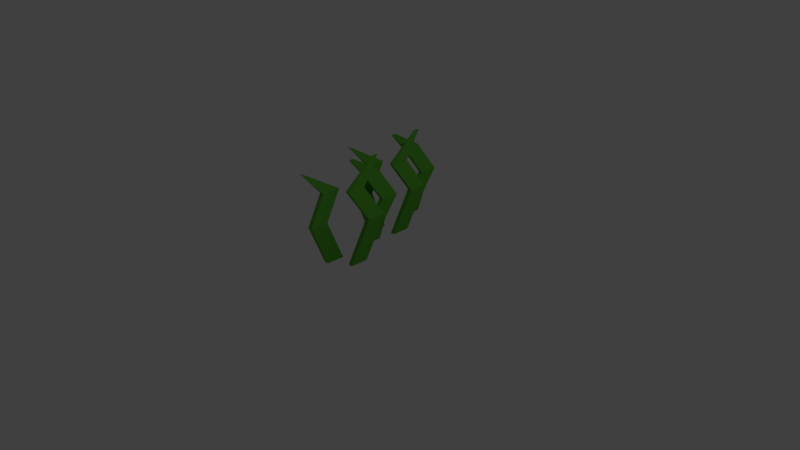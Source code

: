 # Source: SL-Wiese.blend  (saved by Blender 2.76.0; exported with 4.5.12 LTS)
import bpy
from mathutils import Matrix  # noqa: F401  (used for matrix-valued properties, if any)

bpy.ops.wm.read_factory_settings(use_empty=True)
scene = bpy.context.scene
scene.name = 'Scene'

# ---- collections
col_collection_1 = bpy.data.collections.new('Collection 1'); scene.collection.children.link(col_collection_1)

# ---- materials (node trees are filled in below, after node groups)
mat_wiese = bpy.data.materials.new('Wiese')
mat_wiese.alpha_threshold = 0.0
mat_wiese.use_transparent_shadow = False
mat_wiese.diffuse_color = (0.1016, 0.42, 0.03825, 1.0)
mat_wiese.roughness = 0.5
mat_wiese.line_color = (0.0, 0.0, 0.0, 1.0)

# ---- material node trees

# ---- world
world_world = bpy.data.worlds.new('World'); scene.world = world_world
world_world.color = (0.05088, 0.05088, 0.05088)
world_world.use_sun_shadow = False
world_world.sun_shadow_jitter_overblur = 0.0
world_world.cycles.sampling_method = 'MANUAL'
world_world.cycles.sample_map_resolution = 256

# ---- cameras
cam_camera = bpy.data.cameras.new('Camera')
cam_camera.clip_end = 100.0
cam_camera.lens = 35.0
cam_camera.sensor_width = 32.0
cam_camera.sensor_height = 18.0
cam_camera.ortho_scale = 7.314
cam_camera.dof.focus_distance = 0.0
cam_camera.dof.aperture_fstop = 128.0

# ---- lights
light_lamp = bpy.data.lights.new('Lamp', 'POINT')
light_lamp.transmission_factor = 0.0
light_lamp.cutoff_distance = 30.0
light_lamp.energy = 100.0
light_lamp.shadow_buffer_clip_start = 1.001
light_lamp.shadow_soft_size = 0.1
light_lamp.shadow_maximum_resolution = 0.006
light_lamp.use_absolute_resolution = True
light_lamp.cycles.use_multiple_importance_sampling = False

# ---- meshes
me_cube = bpy.data.meshes.new('Cube')
me_cube.from_pydata([(1.0, -1.182, -1.844), (1.0, -3.182, -1.844), (-1.0, -3.182, -1.844), (-1.0, -1.182, -1.844), (1.0, -1.182, 0.1558), (1.0, -3.182, 0.1558), (-1.0, -3.182, 0.1558), (-1.0, -1.182, 0.1558), (5.04, 0.491, -0.6016), (5.04, -1.509, -0.6016), (3.04, -1.509, -0.6016), (3.04, 0.491, -0.6016), (-0.5643, 0.9598, 0.8512), (-0.5643, 0.3948, 0.8512), (-1.129, 0.9598, 0.8512), (-1.129, 0.3948, 0.8512), (-9.559, 2.949, -1.84), (-9.559, 0.9491, -1.84), (-11.56, 0.9491, -1.84), (-11.56, 2.949, -1.84), (-9.559, 2.949, 0.1596), (-9.559, 0.9491, 0.1596), (-11.56, 0.9491, 0.1596), (-11.56, 2.949, 0.1596), (-5.518, 4.622, -0.5978), (-5.518, 2.622, -0.5978), (-7.518, 2.622, -0.5978), (-7.518, 4.622, -0.5978), (-10.28, -0.1111, 0.6257), (-10.28, -0.6761, 0.6257), (-10.85, -0.1111, 0.6257), (-10.85, -0.6761, 0.6257), (-5.786, 2.983, -1.165), (-5.786, 0.9831, -1.165), (-7.786, 0.9831, -1.165), (-7.786, 2.983, -1.165), (-8.048, -2.484, -1.849), (-8.048, -4.484, -1.849), (-10.05, -4.484, -1.849), (-10.05, -2.484, -1.849), (-7.289, -2.74, 0.09623), (-7.289, -4.74, 0.09623), (-9.289, -4.74, 0.09623), (-9.289, -2.74, 0.09623), (-5.648, -4.724, -0.6429), (-5.648, -6.724, -0.6429), (-7.648, -6.724, -0.6429), (-7.648, -4.724, -0.6429), (-10.83, -6.593, 0.6971), (-10.83, -6.706, 0.6971), (-10.94, -6.593, 0.6971), (-10.94, -6.706, 0.6971), (-8.396, 6.752, -1.856), (-8.396, 4.752, -1.856), (-10.4, 4.752, -1.856), (-10.4, 6.752, -1.856), (-8.396, 6.752, 0.144), (-8.396, 4.752, 0.144), (-10.4, 4.752, 0.144), (-10.4, 6.752, 0.144), (-4.356, 8.425, -0.6134), (-4.356, 6.425, -0.6134), (-6.356, 6.425, -0.6134), (-6.356, 8.425, -0.6134), (-9.961, 8.894, 0.8394), (-9.961, 8.329, 0.8394), (-10.53, 8.894, 0.8394), (-10.53, 8.329, 0.8394), (-18.96, 10.88, -1.852), (-18.96, 8.883, -1.852), (-20.96, 8.883, -1.852), (-20.96, 10.88, -1.852), (-18.96, 10.88, 0.1478), (-18.96, 8.883, 0.1478), (-20.96, 8.883, 0.1478), (-20.96, 10.88, 0.1478), (-14.91, 12.56, -0.6096), (-14.91, 10.56, -0.6096), (-16.91, 10.56, -0.6096), (-16.91, 12.56, -0.6096), (-19.68, 7.823, 0.6139), (-19.68, 7.258, 0.6139), (-20.24, 7.823, 0.6139), (-20.24, 7.258, 0.6139), (-15.18, 10.92, -1.177), (-15.18, 8.917, -1.177), (-17.18, 8.917, -1.177), (-17.18, 10.92, -1.177), (-17.44, 5.45, -1.861), (-17.44, 3.45, -1.861), (-19.44, 3.45, -1.861), (-19.44, 5.45, -1.861), (-16.69, 5.194, 0.08444), (-16.69, 3.194, 0.08444), (-18.69, 3.194, 0.08444), (-18.69, 5.194, 0.08444), (-15.04, 3.21, -0.6547), (-15.04, 1.21, -0.6547), (-17.04, 1.21, -0.6547), (-17.04, 3.21, -0.6547), (-20.22, 1.341, 0.6853), (-20.22, 1.227, 0.6853), (-20.34, 1.341, 0.6853), (-20.34, 1.227, 0.6853)], [], [(0, 1, 2, 3), (4, 7, 14, 12), (8, 4, 5, 9), (9, 5, 6, 10), (10, 6, 7, 11), (8, 0, 3, 11), (4, 8, 11, 7), (2, 10, 11, 3), (1, 9, 10, 2), (0, 8, 9, 1), (12, 14, 15, 13), (6, 5, 13, 15), (5, 4, 12, 13), (7, 6, 15, 14), (16, 17, 18, 19), (20, 23, 30, 28), (24, 20, 21, 25), (25, 21, 22, 26), (26, 22, 23, 27), (32, 16, 19, 35), (20, 24, 27, 23), (34, 26, 27, 35), (33, 25, 26, 34), (32, 24, 25, 33), (28, 30, 31, 29), (22, 21, 29, 31), (21, 20, 28, 29), (23, 22, 31, 30), (16, 32, 33, 17), (17, 33, 34, 18), (18, 34, 35, 19), (24, 32, 35, 27), (36, 37, 38, 39), (40, 43, 50, 48), (44, 40, 41, 45), (45, 41, 42, 46), (46, 42, 43, 47), (44, 36, 39, 47), (40, 44, 47, 43), (38, 46, 47, 39), (37, 45, 46, 38), (36, 44, 45, 37), (48, 50, 51, 49), (42, 41, 49, 51), (41, 40, 48, 49), (43, 42, 51, 50), (52, 53, 54, 55), (56, 59, 66, 64), (60, 56, 57, 61), (61, 57, 58, 62), (62, 58, 59, 63), (60, 52, 55, 63), (56, 60, 63, 59), (54, 62, 63, 55), (53, 61, 62, 54), (52, 60, 61, 53), (64, 66, 67, 65), (58, 57, 65, 67), (57, 56, 64, 65), (59, 58, 67, 66), (68, 69, 70, 71), (72, 75, 82, 80), (76, 72, 73, 77), (77, 73, 74, 78), (78, 74, 75, 79), (84, 68, 71, 87), (72, 76, 79, 75), (86, 78, 79, 87), (85, 77, 78, 86), (84, 76, 77, 85), (80, 82, 83, 81), (74, 73, 81, 83), (73, 72, 80, 81), (75, 74, 83, 82), (68, 84, 85, 69), (69, 85, 86, 70), (70, 86, 87, 71), (76, 84, 87, 79), (88, 89, 90, 91), (92, 95, 102, 100), (96, 92, 93, 97), (97, 93, 94, 98), (98, 94, 95, 99), (96, 88, 91, 99), (92, 96, 99, 95), (90, 98, 99, 91), (89, 97, 98, 90), (88, 96, 97, 89), (100, 102, 103, 101), (94, 93, 101, 103), (93, 92, 100, 101), (95, 94, 103, 102)])
me_cube.materials.append(mat_wiese)
me_cube.use_remesh_preserve_volume = False
me_cube.use_remesh_preserve_attributes = False
me_cube.use_mirror_vertex_groups = False
me_cube.update()

# ---- objects
ob_wiese = bpy.data.objects.new('Wiese', me_cube)
ob_lamp = bpy.data.objects.new('Lamp', light_lamp)
ob_camera = bpy.data.objects.new('Camera', cam_camera)

# ---- transforms, parenting, visibility, modifiers, constraints
ob_wiese.location = (0.0, 0.0, 0.9135)
ob_wiese.scale = (0.0303, 0.1246, 0.504)
ob_wiese.lock_rotations_4d = False
ob_wiese.empty_display_type = 'ARROWS'
ob_wiese.lineart.crease_threshold = 0.0
ob_lamp.location = (4.076, 1.005, 5.904)
ob_lamp.rotation_euler = (0.6503, 0.05522, 1.866)
ob_lamp.lock_rotations_4d = False
ob_lamp.empty_display_type = 'ARROWS'
ob_lamp.color = (0.0, 0.0, 0.0, 0.0)
ob_lamp.lineart.crease_threshold = 0.0
ob_camera.location = (7.481, -6.508, 5.344)
ob_camera.rotation_euler = (1.109, 0.01082, 0.8149)
ob_camera.lock_rotations_4d = False
ob_camera.empty_display_type = 'ARROWS'
ob_camera.color = (0.0, 0.0, 0.0, 0.0)
ob_camera.display_type = 'WIRE'
ob_camera.lineart.crease_threshold = 0.0

# ---- collection membership
col_collection_1.objects.link(ob_wiese)
col_collection_1.objects.link(ob_lamp)
col_collection_1.objects.link(ob_camera)

# ---- scene / render settings (as saved in the file)
scene.camera = ob_camera
scene.frame_start = 1; scene.frame_end = 250; scene.frame_set(1)
scene.render.engine = 'BLENDER_EEVEE_NEXT'
scene.render.resolution_percentage = 50
scene.render.dither_intensity = 0.0
scene.cycles.use_denoising = False
scene.cycles.samples = 10
scene.cycles.sampling_pattern = 'TABULATED_SOBOL'
scene.cycles.light_sampling_threshold = 0.0
scene.cycles.use_adaptive_sampling = False
scene.cycles.use_light_tree = False
scene.cycles.blur_glossy = 0.0
scene.cycles.pixel_filter_type = 'GAUSSIAN'
scene.cycles.sample_clamp_indirect = 0.0
scene.view_settings.view_transform = 'Standard'
bpy.context.view_layer.update()

